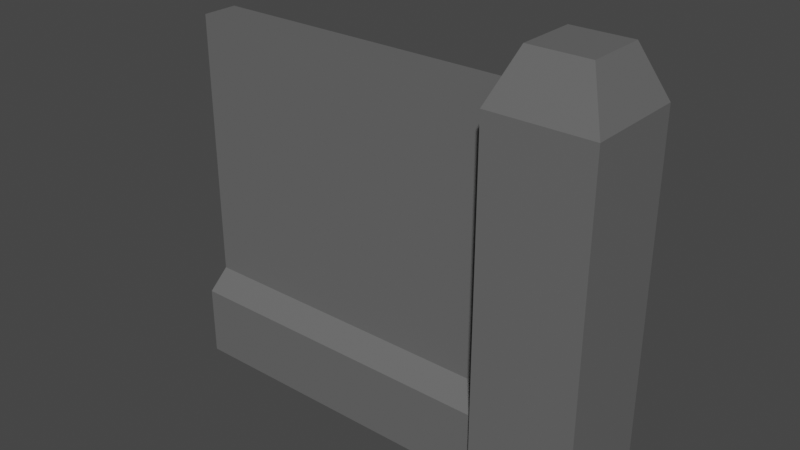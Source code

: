 # Source: Wall_02.blend  (saved by Blender 2.90.8; exported with 4.5.12 LTS)
import bpy
from mathutils import Matrix  # noqa: F401  (used for matrix-valued properties, if any)

bpy.ops.wm.read_factory_settings(use_empty=True)
scene = bpy.context.scene
scene.name = 'Scene'

# ---- collections
col_collection = bpy.data.collections.new('Collection'); scene.collection.children.link(col_collection)

# ---- materials (node trees are filled in below, after node groups)
mat_gray_wall02 = bpy.data.materials.new('Gray_Wall02')
mat_gray_wall02.use_transparent_shadow = False

# ---- material node trees
mat_gray_wall02.use_nodes = True; mat_gray_wall02.node_tree.nodes.clear()
_N = mat_gray_wall02.node_tree.nodes; _L = mat_gray_wall02.node_tree.links
n0 = _N.new('ShaderNodeBsdfPrincipled'); n0.name = 'Principled BSDF'; n0.location = (10, 300)
n0.distribution = 'GGX'
n0.subsurface_method = 'BURLEY'
n0.inputs[0].default_value = (0.1329, 0.1329, 0.1329, 1.0)
n0.inputs[3].default_value = 1.45
n0.inputs[27].default_value = (0.0, 0.0, 0.0, 1.0)
n0.inputs[28].default_value = 1.0
n1 = _N.new('ShaderNodeOutputMaterial'); n1.name = 'Material Output'; n1.location = (300, 300)
_L.new(n0.outputs[0], n1.inputs[0])
n1.is_active_output = True

# ---- world
world_world = bpy.data.worlds.new('World'); scene.world = world_world
world_world.use_nodes = True; world_world.node_tree.nodes.clear()
_N = world_world.node_tree.nodes; _L = world_world.node_tree.links
n0 = _N.new('ShaderNodeOutputWorld'); n0.name = 'World Output'; n0.location = (300, 300)
n1 = _N.new('ShaderNodeBackground'); n1.name = 'Background'; n1.location = (10, 300)
n1.inputs[0].default_value = (0.05088, 0.05088, 0.05088, 1.0)
_L.new(n1.outputs[0], n0.inputs[0])
n0.is_active_output = True
world_world.color = (0.05088, 0.05088, 0.05088)
world_world.use_sun_shadow = False
world_world.sun_shadow_jitter_overblur = 0.0

# ---- meshes
me_cube_090 = bpy.data.meshes.new('Cube.090')
me_cube_090.from_pydata([(1.538, -0.3197, -2.848), (1.538, -0.3197, 3.509), (1.538, 0.3197, -2.848), (1.538, 0.3197, 3.509), (-4.462, 0.3197, -2.848), (-4.462, -0.3197, -2.848), (-4.462, -0.3197, 3.509), (-4.462, 0.3197, 3.509), (1.538, -0.3197, -1.259), (1.538, 0.3197, -1.259), (-4.462, -0.3197, -1.259), (-4.462, 0.3197, -1.259), (1.538, 0.6998, -1.593), (1.538, 0.6998, -2.848), (-4.462, 0.6998, -1.593), (-4.462, 0.6998, -2.848), (-4.462, -0.6998, -2.848), (1.538, -0.6998, -2.848), (1.538, -0.6998, -1.593), (-4.462, -0.6998, -1.593), (1.538, -0.8985, -2.848), (1.538, -0.8985, 3.509), (1.538, 0.8985, -2.848), (1.538, 0.8985, 3.509), (3.335, -0.8985, -2.848), (3.335, -0.8985, 3.509), (3.335, 0.8985, -2.848), (3.335, 0.8985, 3.509), (1.911, -0.5254, 4.379), (1.911, 0.5254, 4.379), (2.962, 0.5254, 4.379), (2.962, -0.5254, 4.379)], [], [(8, 9, 3, 1), (8, 10, 19, 18), (8, 1, 6, 10), (1, 3, 7, 6), (2, 0, 5, 4), (3, 9, 11, 7), (0, 2, 9, 8), (12, 13, 15, 14), (17, 18, 19, 16), (9, 2, 13, 12), (0, 8, 18, 17), (2, 4, 15, 13), (11, 9, 12, 14), (5, 0, 17, 16), (20, 21, 23, 22), (22, 23, 27, 26), (26, 27, 25, 24), (24, 25, 21, 20), (22, 26, 24, 20), (27, 23, 29, 30), (30, 29, 28, 31), (25, 27, 30, 31), (23, 21, 28, 29), (21, 25, 31, 28)])
_uv = me_cube_090.uv_layers.new(name='UVMap')
_uv.uv.foreach_set('vector', [0.4375, 0.0, 0.4375, 0.25, 0.625, 0.25, 0.625, 0.0, 0.4375, 0.0, 0.4375, 0.0, 0.4375, 0.0, 0.4375, 0.0, 0.4375, 0.0, 0.625, 0.0, 0.625, 0.0, 0.4375, 0.0, 0.625, 0.0, 0.625, 0.25, 0.625, 0.25, 0.625, 0.0, 0.375, 0.25, 0.375, 0.0, 0.375, 0.0, 0.375, 0.25, 0.625, 0.25, 0.4375, 0.25, 0.4375, 0.25, 0.625, 0.25, 0.375, 0.0, 0.375, 0.25, 0.4375, 0.25, 0.4375, 0.0, 0.4375, 0.25, 0.375, 0.25, 0.375, 0.25, 0.4375, 0.25, 0.375, 0.0, 0.4375, 0.0, 0.4375, 0.0, 0.375, 0.0, 0.4375, 0.25, 0.375, 0.25, 0.375, 0.25, 0.4375, 0.25, 0.375, 0.0, 0.4375, 0.0, 0.4375, 0.0, 0.375, 0.0, 0.375, 0.25, 0.375, 0.25, 0.375, 0.25, 0.375, 0.25, 0.4375, 0.25, 0.4375, 0.25, 0.4375, 0.25, 0.4375, 0.25, 0.375, 0.0, 0.375, 0.0, 0.375, 0.0, 0.375, 0.0, 0.375, 0.0, 0.625, 0.0, 0.625, 0.25, 0.375, 0.25, 0.375, 0.25, 0.625, 0.25, 0.625, 0.5, 0.375, 0.5, 0.375, 0.5, 0.625, 0.5, 0.625, 0.75, 0.375, 0.75, 0.375, 0.75, 0.625, 0.75, 0.625, 1.0, 0.375, 1.0, 0.125, 0.5, 0.375, 0.5, 0.375, 0.75, 0.125, 0.75, 0.625, 0.5, 0.625, 0.25, 0.625, 0.25, 0.625, 0.5, 0.625, 0.5, 0.875, 0.5, 0.875, 0.75, 0.625, 0.75, 0.625, 0.75, 0.625, 0.5, 0.625, 0.5, 0.625, 0.75, 0.625, 0.25, 0.625, 0.0, 0.625, 0.0, 0.625, 0.25, 0.625, 1.0, 0.625, 0.75, 0.625, 0.75, 0.625, 1.0])
me_cube_090.materials.append(mat_gray_wall02)
me_cube_090.use_remesh_fix_poles = True
me_cube_090.use_remesh_preserve_attributes = False
me_cube_090.use_mirror_vertex_groups = False
me_cube_090.update()

# ---- objects
ob_wall_02 = bpy.data.objects.new('Wall_02', me_cube_090)

# ---- transforms, parenting, visibility, modifiers, constraints
ob_wall_02.location = (0.0, 0.0, 0.0)
ob_wall_02.lineart.crease_threshold = 0.0

# ---- collection membership
col_collection.objects.link(ob_wall_02)

# ---- scene / render settings (as saved in the file)
scene.frame_start = 1; scene.frame_end = 250; scene.frame_set(1)
scene.render.engine = 'BLENDER_EEVEE_NEXT'
scene.cycles.use_denoising = False
scene.cycles.samples = 128
scene.cycles.sampling_pattern = 'TABULATED_SOBOL'
scene.cycles.use_adaptive_sampling = False
scene.cycles.use_light_tree = False
scene.view_settings.view_transform = 'Filmic'
bpy.context.view_layer.update()

# ---- added for rendering (the .blend has no active camera and no usable light): camera, sun
cam_auto = bpy.data.cameras.new('AutoCamera')
cam_auto.lens = 50.0
cam_auto.sensor_width = 36.0
cam_auto.clip_end = 1000.0
ob_auto_camera = bpy.data.objects.new('AutoCamera', cam_auto)
scene.collection.objects.link(ob_auto_camera)
ob_auto_camera.location = (9.4129, -11.9716, 8.74663)
ob_auto_camera.rotation_euler = (1.09748, -7.21219e-08, 0.694738)
scene.camera = ob_auto_camera
light_auto_sun = bpy.data.lights.new('AutoSun', 'SUN')
light_auto_sun.energy = 3.0
light_auto_sun.angle = 0.0523599
ob_auto_sun = bpy.data.objects.new('AutoSun', light_auto_sun)
scene.collection.objects.link(ob_auto_sun)
ob_auto_sun.rotation_euler = (0.872665, 0.174533, 0.523599)
bpy.context.view_layer.update()
